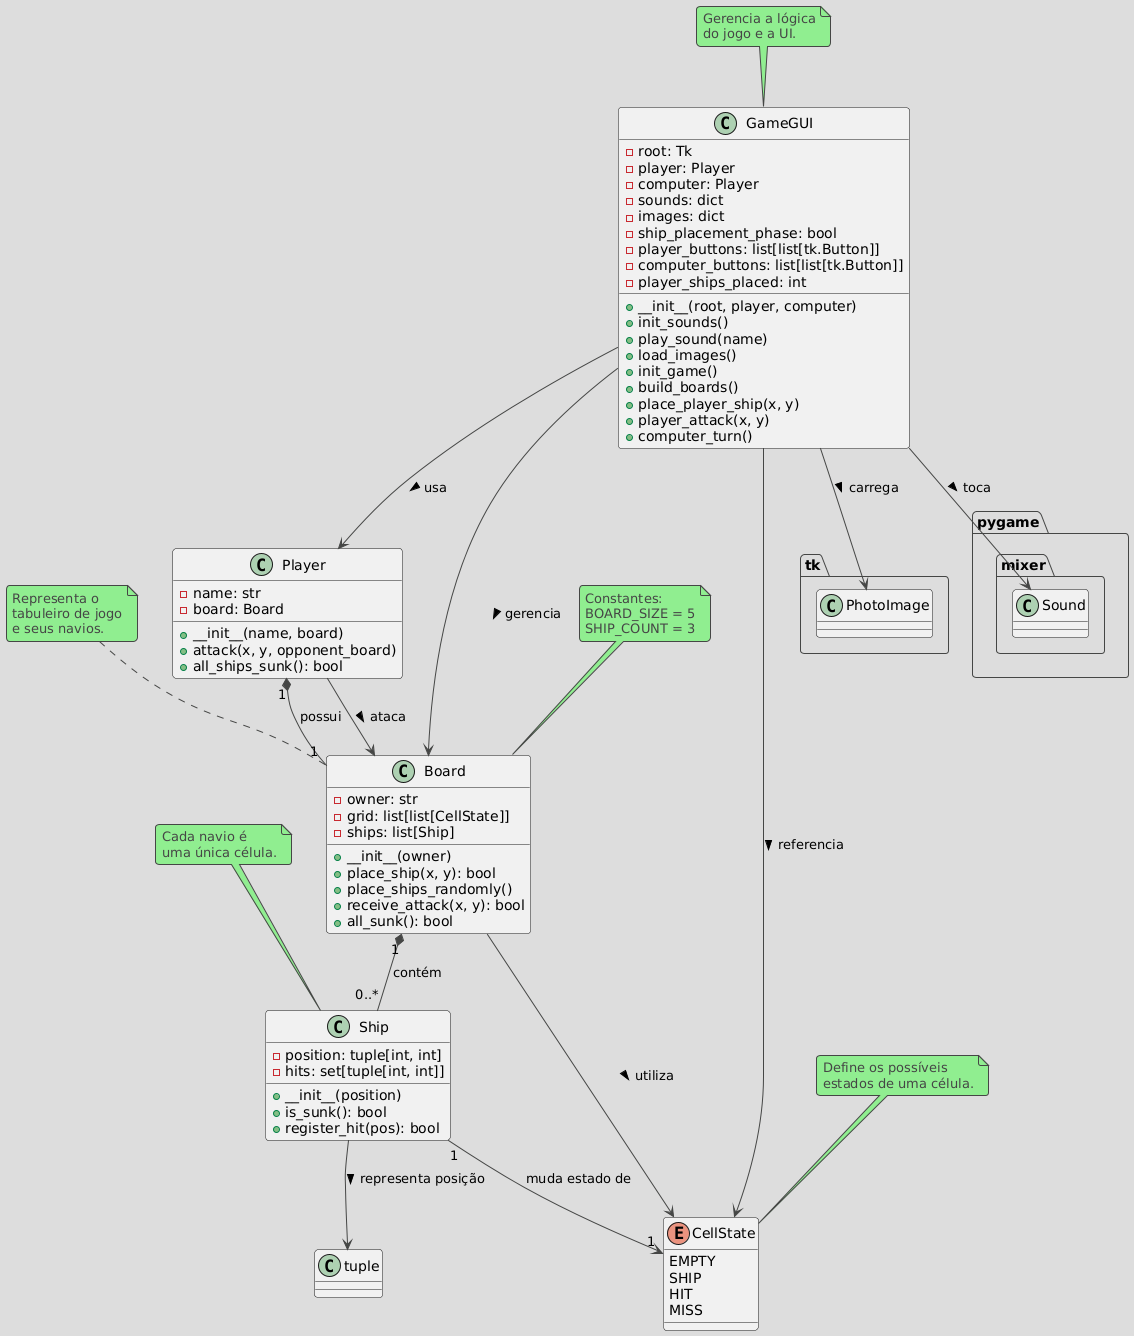

The diagram above was rendered by PlantUML. Its source (embedded in the PNG):
@startuml
!theme toy

' Classes principais
class GameGUI {
    - root: Tk
    - player: Player
    - computer: Player
    - sounds: dict
    - images: dict
    - ship_placement_phase: bool
    - player_buttons: list[list[tk.Button]]
    - computer_buttons: list[list[tk.Button]]
    - player_ships_placed: int
    + __init__(root, player, computer)
    + init_sounds()
    + play_sound(name)
    + load_images()
    + init_game()
    + build_boards()
    + place_player_ship(x, y)
    + player_attack(x, y)
    + computer_turn()
}

class Player {
    - name: str
    - board: Board
    + __init__(name, board)
    + attack(x, y, opponent_board)
    + all_ships_sunk(): bool
}

class Board {
    - owner: str
    - grid: list[list[CellState]]
    - ships: list[Ship]
    + __init__(owner)
    + place_ship(x, y): bool
    + place_ships_randomly()
    + receive_attack(x, y): bool
    + all_sunk(): bool
}

class Ship {
    - position: tuple[int, int]
    - hits: set[tuple[int, int]]
    + __init__(position)
    + is_sunk(): bool
    + register_hit(pos): bool
}

enum CellState {
    EMPTY
    SHIP
    HIT
    MISS
}

' Relacionamentos

GameGUI --> Player : usa >
GameGUI --> Board : gerencia >
GameGUI --> CellState : referencia >
GameGUI --> "tk.PhotoImage" : carrega >
GameGUI --> "pygame.mixer.Sound" : toca >

Player "1" *-- "1" Board : possui
Player --> "Board" : ataca >

Board "1" *-- "0..*" Ship : contém
Board --> CellState : utiliza >

Ship "1" --> "1" CellState : muda estado de
Ship --> "tuple" : representa posição >


' Notas e Constantes
note "Constantes: \nBOARD_SIZE = 5\nSHIP_COUNT = 3" as ConstantsNote
ConstantsNote .. Board

note "Gerencia a lógica\ndo jogo e a UI." as GameGUINote
GameGUINote .. GameGUI

note "Representa o\ntabuleiro de jogo\ne seus navios." as BoardNote
BoardNote .. Board

note "Define os possíveis\nestados de uma célula." as CellStateNote
CellStateNote .. CellState

note "Cada navio é\numa única célula." as ShipNote
ShipNote .. Ship
@enduml